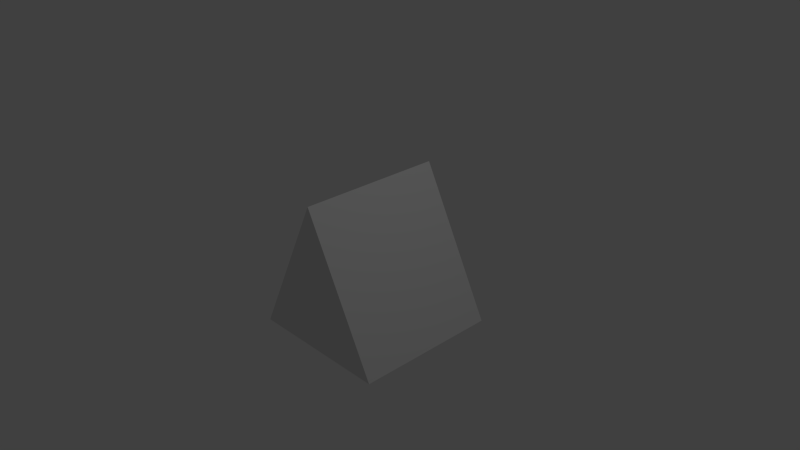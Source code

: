 # Source: PyramidThingy.blend  (saved by Blender 2.69.0; exported with 4.5.12 LTS)
import bpy
from mathutils import Matrix  # noqa: F401  (used for matrix-valued properties, if any)

bpy.ops.wm.read_factory_settings(use_empty=True)
scene = bpy.context.scene
scene.name = 'Scene'

# ---- collections
col_collection_1 = bpy.data.collections.new('Collection 1'); scene.collection.children.link(col_collection_1)

# ---- materials (node trees are filled in below, after node groups)
mat_material = bpy.data.materials.new('Material')
mat_material.alpha_threshold = 0.0
mat_material.use_transparent_shadow = False
mat_material.roughness = 0.5
mat_material.line_color = (0.0, 0.0, 0.0, 1.0)

# ---- material node trees

# ---- world
world_world = bpy.data.worlds.new('World'); scene.world = world_world
world_world.color = (0.05088, 0.05088, 0.05088)
world_world.use_sun_shadow = False
world_world.sun_shadow_jitter_overblur = 0.0
world_world.cycles.sampling_method = 'MANUAL'
world_world.cycles.sample_map_resolution = 256

# ---- cameras
cam_camera = bpy.data.cameras.new('Camera')
cam_camera.clip_end = 100.0
cam_camera.lens = 35.0
cam_camera.sensor_width = 32.0
cam_camera.sensor_height = 18.0
cam_camera.ortho_scale = 7.314
cam_camera.dof.focus_distance = 0.0
cam_camera.dof.aperture_fstop = 128.0

# ---- lights
light_lamp = bpy.data.lights.new('Lamp', 'POINT')
light_lamp.transmission_factor = 0.0
light_lamp.cutoff_distance = 30.0
light_lamp.energy = 100.0
light_lamp.shadow_buffer_clip_start = 1.001
light_lamp.shadow_soft_size = 0.1
light_lamp.shadow_maximum_resolution = 0.006
light_lamp.use_absolute_resolution = True
light_lamp.cycles.use_multiple_importance_sampling = False

# ---- meshes
me_cube = bpy.data.meshes.new('Cube')
me_cube.from_pydata([(1.0, 1.0, -1.0), (1.0, -1.0, -1.0), (-1.0, -1.0, -1.0), (-1.0, 1.0, -1.0), (2.682e-07, 1.0, 1.0), (-5.066e-07, -1.0, 1.0)], [], [(0, 1, 2, 3), (0, 4, 5, 1), (2, 5, 4, 3), (4, 0, 3), (1, 5, 2)])
me_cube.materials.append(mat_material)
me_cube.use_remesh_preserve_volume = False
me_cube.use_remesh_preserve_attributes = False
me_cube.use_mirror_vertex_groups = False
me_cube.update()

# ---- objects
ob_pyramidthingy = bpy.data.objects.new('PyramidThingy', me_cube)
ob_lamp = bpy.data.objects.new('Lamp', light_lamp)
ob_camera = bpy.data.objects.new('Camera', cam_camera)

# ---- transforms, parenting, visibility, modifiers, constraints
ob_pyramidthingy.location = (0.0, 0.0, 0.0)
ob_pyramidthingy.lock_rotations_4d = False
ob_pyramidthingy.empty_display_type = 'ARROWS'
ob_pyramidthingy.lineart.crease_threshold = 0.0
ob_lamp.location = (4.076, 1.005, 5.904)
ob_lamp.rotation_euler = (0.6503, 0.05522, 1.866)
ob_lamp.lock_rotations_4d = False
ob_lamp.empty_display_type = 'ARROWS'
ob_lamp.color = (0.0, 0.0, 0.0, 0.0)
ob_lamp.lineart.crease_threshold = 0.0
ob_camera.location = (7.481, -6.508, 5.344)
ob_camera.rotation_euler = (1.109, 0.01082, 0.8149)
ob_camera.lock_rotations_4d = False
ob_camera.empty_display_type = 'ARROWS'
ob_camera.color = (0.0, 0.0, 0.0, 0.0)
ob_camera.display_type = 'WIRE'
ob_camera.lineart.crease_threshold = 0.0

# ---- collection membership
col_collection_1.objects.link(ob_pyramidthingy)
col_collection_1.objects.link(ob_lamp)
col_collection_1.objects.link(ob_camera)

# ---- scene / render settings (as saved in the file)
scene.camera = ob_camera
scene.frame_start = 1; scene.frame_end = 250; scene.frame_set(1)
scene.render.engine = 'BLENDER_EEVEE_NEXT'
scene.render.image_settings.compression = 90
scene.render.resolution_percentage = 50
scene.render.dither_intensity = 0.0
scene.cycles.use_denoising = False
scene.cycles.samples = 10
scene.cycles.sampling_pattern = 'TABULATED_SOBOL'
scene.cycles.light_sampling_threshold = 0.0
scene.cycles.use_adaptive_sampling = False
scene.cycles.use_light_tree = False
scene.cycles.blur_glossy = 0.0
scene.cycles.volume_bounces = 1
scene.cycles.pixel_filter_type = 'GAUSSIAN'
scene.cycles.sample_clamp_indirect = 0.0
scene.view_settings.view_transform = 'Standard'
bpy.context.view_layer.update()
